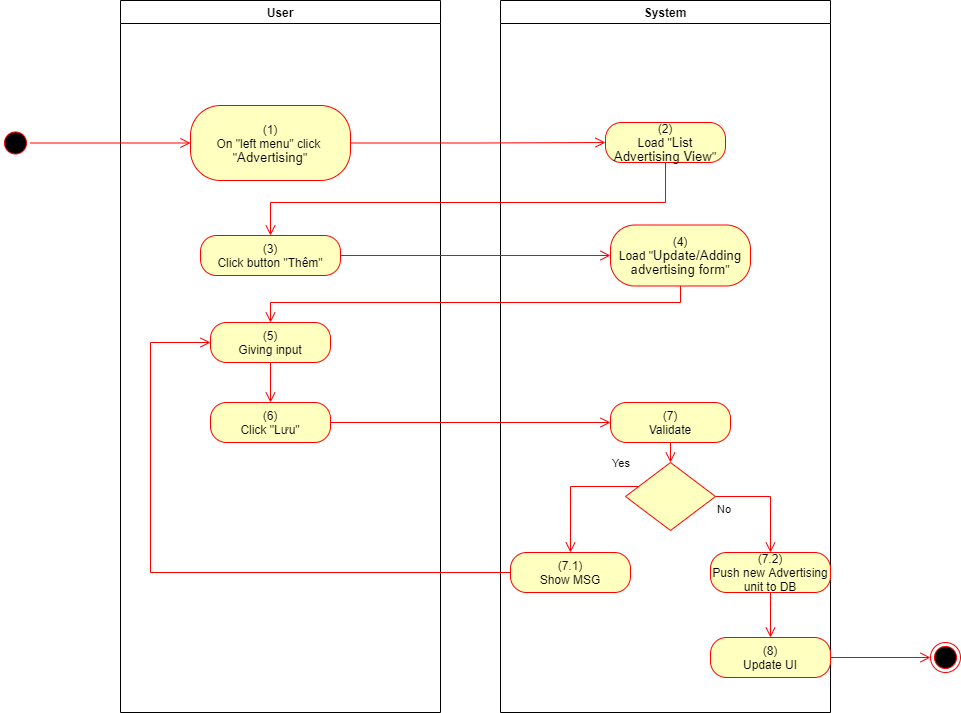

The diagram above was exported from draw.io. Its source (the exported page's mxGraphModel, read from the mxfile embedded in the PNG):
<mxGraphModel dx="1086" dy="806" grid="1" gridSize="10" guides="1" tooltips="1" connect="1" arrows="1" fold="1" page="1" pageScale="1" pageWidth="850" pageHeight="1100" math="0" shadow="0">
  <root>
    <mxCell id="0" />
    <mxCell id="1" parent="0" />
    <mxCell id="DYUodawWYMGXXZc4Vhhr-1" value="User" style="swimlane;whiteSpace=wrap" parent="1" vertex="1">
      <mxGeometry x="140" y="128" width="320" height="712" as="geometry">
        <mxRectangle x="120" y="128" width="60" height="23" as="alternateBounds" />
      </mxGeometry>
    </mxCell>
    <mxCell id="DYUodawWYMGXXZc4Vhhr-2" value="&lt;span&gt;(1)&lt;/span&gt;&lt;br style=&quot;padding: 0px ; margin: 0px&quot;&gt;&lt;span&gt;On &quot;left menu&quot; click&amp;nbsp;&lt;/span&gt;&lt;br style=&quot;padding: 0px ; margin: 0px&quot;&gt;&lt;span&gt;&quot;&lt;/span&gt;&lt;span lang=&quot;EN-GB&quot; style=&quot;font-size: 10.0pt ; line-height: 107% ; font-family: &amp;#34;arial&amp;#34; , sans-serif&quot;&gt;Advertising&lt;/span&gt;&lt;span&gt;&quot;&lt;/span&gt;" style="rounded=1;whiteSpace=wrap;html=1;arcSize=40;fontColor=#000000;fillColor=#ffffc0;strokeColor=#ff0000;" parent="DYUodawWYMGXXZc4Vhhr-1" vertex="1">
      <mxGeometry x="70" y="105" width="160" height="75" as="geometry" />
    </mxCell>
    <mxCell id="DYUodawWYMGXXZc4Vhhr-3" value="(3)&lt;br&gt;Click button &quot;Thêm&quot;" style="rounded=1;whiteSpace=wrap;html=1;arcSize=40;fontColor=#000000;fillColor=#ffffc0;strokeColor=#ff0000;" parent="DYUodawWYMGXXZc4Vhhr-1" vertex="1">
      <mxGeometry x="80" y="235" width="140" height="40" as="geometry" />
    </mxCell>
    <mxCell id="DYUodawWYMGXXZc4Vhhr-4" value="(6)&lt;br&gt;Click &quot;Lưu&quot;" style="rounded=1;whiteSpace=wrap;html=1;arcSize=40;fontColor=#000000;fillColor=#ffffc0;strokeColor=#ff0000;" parent="DYUodawWYMGXXZc4Vhhr-1" vertex="1">
      <mxGeometry x="90" y="402" width="120" height="40" as="geometry" />
    </mxCell>
    <mxCell id="DYUodawWYMGXXZc4Vhhr-5" value="(5)&lt;br&gt;Giving input" style="rounded=1;whiteSpace=wrap;html=1;arcSize=40;fontColor=#000000;fillColor=#ffffc0;strokeColor=#ff0000;" parent="DYUodawWYMGXXZc4Vhhr-1" vertex="1">
      <mxGeometry x="90" y="322" width="120" height="40" as="geometry" />
    </mxCell>
    <mxCell id="DYUodawWYMGXXZc4Vhhr-6" value="" style="edgeStyle=orthogonalEdgeStyle;html=1;verticalAlign=bottom;endArrow=open;endSize=8;strokeColor=#ff0000;rounded=0;entryX=0.5;entryY=0;entryDx=0;entryDy=0;" parent="DYUodawWYMGXXZc4Vhhr-1" source="DYUodawWYMGXXZc4Vhhr-5" target="DYUodawWYMGXXZc4Vhhr-4" edge="1">
      <mxGeometry relative="1" as="geometry">
        <mxPoint x="330" y="402" as="targetPoint" />
      </mxGeometry>
    </mxCell>
    <mxCell id="DYUodawWYMGXXZc4Vhhr-7" value="System" style="swimlane;whiteSpace=wrap;startSize=23;" parent="1" vertex="1">
      <mxGeometry x="520" y="128" width="330" height="712" as="geometry" />
    </mxCell>
    <mxCell id="DYUodawWYMGXXZc4Vhhr-8" value="(2)&lt;br&gt;Load &quot;&lt;span lang=&quot;EN-GB&quot; style=&quot;font-size: 10.0pt ; line-height: 107% ; font-family: &amp;#34;arial&amp;#34; , sans-serif&quot;&gt;List Advertising View&lt;/span&gt;&quot;" style="rounded=1;whiteSpace=wrap;html=1;arcSize=40;fontColor=#000000;fillColor=#ffffc0;strokeColor=#ff0000;" parent="DYUodawWYMGXXZc4Vhhr-7" vertex="1">
      <mxGeometry x="105" y="122" width="120" height="40" as="geometry" />
    </mxCell>
    <mxCell id="DYUodawWYMGXXZc4Vhhr-9" value="(7)&lt;br&gt;Validate" style="rounded=1;whiteSpace=wrap;html=1;arcSize=40;fontColor=#000000;fillColor=#ffffc0;strokeColor=#ff0000;" parent="DYUodawWYMGXXZc4Vhhr-7" vertex="1">
      <mxGeometry x="110" y="402" width="120" height="40" as="geometry" />
    </mxCell>
    <mxCell id="DYUodawWYMGXXZc4Vhhr-10" value="" style="edgeStyle=orthogonalEdgeStyle;html=1;verticalAlign=bottom;endArrow=open;endSize=8;strokeColor=#ff0000;rounded=0;entryX=0.5;entryY=0;entryDx=0;entryDy=0;" parent="DYUodawWYMGXXZc4Vhhr-7" source="DYUodawWYMGXXZc4Vhhr-9" target="DYUodawWYMGXXZc4Vhhr-11" edge="1">
      <mxGeometry relative="1" as="geometry">
        <mxPoint x="165" y="442" as="targetPoint" />
      </mxGeometry>
    </mxCell>
    <mxCell id="DYUodawWYMGXXZc4Vhhr-11" value="" style="rhombus;whiteSpace=wrap;html=1;fillColor=#ffffc0;strokeColor=#ff0000;" parent="DYUodawWYMGXXZc4Vhhr-7" vertex="1">
      <mxGeometry x="125" y="462" width="90" height="68" as="geometry" />
    </mxCell>
    <mxCell id="DYUodawWYMGXXZc4Vhhr-12" value="No" style="edgeStyle=orthogonalEdgeStyle;html=1;align=left;verticalAlign=top;endArrow=open;endSize=8;strokeColor=#ff0000;rounded=0;exitX=1;exitY=0.5;exitDx=0;exitDy=0;" parent="DYUodawWYMGXXZc4Vhhr-7" source="DYUodawWYMGXXZc4Vhhr-11" target="DYUodawWYMGXXZc4Vhhr-13" edge="1">
      <mxGeometry x="-1" relative="1" as="geometry">
        <mxPoint x="170" y="552" as="targetPoint" />
      </mxGeometry>
    </mxCell>
    <mxCell id="DYUodawWYMGXXZc4Vhhr-13" value="(7.2)&lt;br&gt;Push new Advertising unit to DB" style="rounded=1;whiteSpace=wrap;html=1;arcSize=40;fontColor=#000000;fillColor=#ffffc0;strokeColor=#ff0000;" parent="DYUodawWYMGXXZc4Vhhr-7" vertex="1">
      <mxGeometry x="210" y="552" width="120" height="40" as="geometry" />
    </mxCell>
    <mxCell id="DYUodawWYMGXXZc4Vhhr-14" value="(8)&lt;br&gt;Update UI" style="rounded=1;whiteSpace=wrap;html=1;arcSize=40;fontColor=#000000;fillColor=#ffffc0;strokeColor=#ff0000;" parent="DYUodawWYMGXXZc4Vhhr-7" vertex="1">
      <mxGeometry x="210" y="637" width="120" height="40" as="geometry" />
    </mxCell>
    <mxCell id="DYUodawWYMGXXZc4Vhhr-15" value="" style="edgeStyle=orthogonalEdgeStyle;html=1;verticalAlign=bottom;endArrow=open;endSize=8;strokeColor=#ff0000;rounded=0;exitX=0.5;exitY=1;exitDx=0;exitDy=0;entryX=0.5;entryY=0;entryDx=0;entryDy=0;" parent="DYUodawWYMGXXZc4Vhhr-7" source="DYUodawWYMGXXZc4Vhhr-13" target="DYUodawWYMGXXZc4Vhhr-14" edge="1">
      <mxGeometry relative="1" as="geometry">
        <mxPoint x="170" y="642" as="targetPoint" />
      </mxGeometry>
    </mxCell>
    <mxCell id="DYUodawWYMGXXZc4Vhhr-16" value="(7.1)&lt;br&gt;Show MSG" style="rounded=1;whiteSpace=wrap;html=1;arcSize=40;fontColor=#000000;fillColor=#ffffc0;strokeColor=#ff0000;" parent="DYUodawWYMGXXZc4Vhhr-7" vertex="1">
      <mxGeometry x="10" y="552" width="120" height="40" as="geometry" />
    </mxCell>
    <mxCell id="DYUodawWYMGXXZc4Vhhr-17" value="Yes" style="edgeStyle=orthogonalEdgeStyle;html=1;align=left;verticalAlign=bottom;endArrow=open;endSize=8;strokeColor=#ff0000;rounded=0;entryX=0.5;entryY=0;entryDx=0;entryDy=0;" parent="DYUodawWYMGXXZc4Vhhr-7" source="DYUodawWYMGXXZc4Vhhr-11" target="DYUodawWYMGXXZc4Vhhr-16" edge="1">
      <mxGeometry x="-0.5793" y="-14" relative="1" as="geometry">
        <mxPoint x="70" y="552" as="targetPoint" />
        <Array as="points">
          <mxPoint x="70" y="486" />
        </Array>
        <mxPoint as="offset" />
      </mxGeometry>
    </mxCell>
    <mxCell id="DYUodawWYMGXXZc4Vhhr-18" value="(4)&lt;br&gt;Load &quot;&lt;span lang=&quot;EN-GB&quot; style=&quot;font-size: 10.0pt ; line-height: 107% ; font-family: &amp;#34;arial&amp;#34; , sans-serif&quot;&gt;Update/Adding&lt;br/&gt;advertising form&lt;/span&gt;&quot;" style="rounded=1;whiteSpace=wrap;html=1;arcSize=40;fontColor=#000000;fillColor=#ffffc0;strokeColor=#ff0000;" parent="DYUodawWYMGXXZc4Vhhr-7" vertex="1">
      <mxGeometry x="110" y="224.5" width="140" height="61" as="geometry" />
    </mxCell>
    <mxCell id="DYUodawWYMGXXZc4Vhhr-19" value="" style="ellipse;html=1;shape=startState;fillColor=#000000;strokeColor=#ff0000;" parent="1" vertex="1">
      <mxGeometry x="20" y="255.5" width="30" height="30" as="geometry" />
    </mxCell>
    <mxCell id="DYUodawWYMGXXZc4Vhhr-20" value="" style="edgeStyle=orthogonalEdgeStyle;html=1;verticalAlign=bottom;endArrow=open;endSize=8;strokeColor=#ff0000;rounded=0;entryX=0;entryY=0.5;entryDx=0;entryDy=0;" parent="1" source="DYUodawWYMGXXZc4Vhhr-19" target="DYUodawWYMGXXZc4Vhhr-2" edge="1">
      <mxGeometry relative="1" as="geometry">
        <mxPoint x="200" y="253" as="targetPoint" />
      </mxGeometry>
    </mxCell>
    <mxCell id="DYUodawWYMGXXZc4Vhhr-21" value="" style="edgeStyle=orthogonalEdgeStyle;html=1;verticalAlign=bottom;endArrow=open;endSize=8;strokeColor=#ff0000;rounded=0;entryX=0;entryY=0.5;entryDx=0;entryDy=0;" parent="1" source="DYUodawWYMGXXZc4Vhhr-2" target="DYUodawWYMGXXZc4Vhhr-8" edge="1">
      <mxGeometry relative="1" as="geometry">
        <mxPoint x="600" y="271" as="targetPoint" />
      </mxGeometry>
    </mxCell>
    <mxCell id="DYUodawWYMGXXZc4Vhhr-22" value="" style="edgeStyle=orthogonalEdgeStyle;html=1;verticalAlign=bottom;endArrow=open;endSize=8;strokeColor=#ff0000;rounded=0;entryX=0.5;entryY=0;entryDx=0;entryDy=0;" parent="1" source="DYUodawWYMGXXZc4Vhhr-8" target="DYUodawWYMGXXZc4Vhhr-3" edge="1">
      <mxGeometry relative="1" as="geometry">
        <mxPoint x="685" y="350" as="targetPoint" />
        <Array as="points">
          <mxPoint x="685" y="330" />
          <mxPoint x="290" y="330" />
        </Array>
      </mxGeometry>
    </mxCell>
    <mxCell id="DYUodawWYMGXXZc4Vhhr-23" value="" style="edgeStyle=orthogonalEdgeStyle;html=1;verticalAlign=bottom;endArrow=open;endSize=8;strokeColor=#ff0000;rounded=0;entryX=0;entryY=0.5;entryDx=0;entryDy=0;" parent="1" source="DYUodawWYMGXXZc4Vhhr-4" target="DYUodawWYMGXXZc4Vhhr-9" edge="1">
      <mxGeometry relative="1" as="geometry">
        <mxPoint x="280" y="570" as="targetPoint" />
      </mxGeometry>
    </mxCell>
    <mxCell id="DYUodawWYMGXXZc4Vhhr-24" value="" style="ellipse;html=1;shape=endState;fillColor=#000000;strokeColor=#ff0000;" parent="1" vertex="1">
      <mxGeometry x="950" y="770" width="30" height="30" as="geometry" />
    </mxCell>
    <mxCell id="DYUodawWYMGXXZc4Vhhr-25" value="" style="edgeStyle=orthogonalEdgeStyle;html=1;verticalAlign=bottom;endArrow=open;endSize=8;strokeColor=#ff0000;rounded=0;exitX=1;exitY=0.5;exitDx=0;exitDy=0;entryX=0;entryY=0.5;entryDx=0;entryDy=0;" parent="1" source="DYUodawWYMGXXZc4Vhhr-14" target="DYUodawWYMGXXZc4Vhhr-24" edge="1">
      <mxGeometry relative="1" as="geometry">
        <mxPoint x="820" y="760" as="targetPoint" />
        <mxPoint x="820" y="700" as="sourcePoint" />
      </mxGeometry>
    </mxCell>
    <mxCell id="DYUodawWYMGXXZc4Vhhr-26" value="" style="edgeStyle=orthogonalEdgeStyle;html=1;verticalAlign=bottom;endArrow=open;endSize=8;strokeColor=#ff0000;rounded=0;entryX=0;entryY=0.5;entryDx=0;entryDy=0;" parent="1" source="DYUodawWYMGXXZc4Vhhr-16" target="DYUodawWYMGXXZc4Vhhr-5" edge="1">
      <mxGeometry relative="1" as="geometry">
        <mxPoint x="590" y="780" as="targetPoint" />
        <Array as="points">
          <mxPoint x="170" y="700" />
          <mxPoint x="170" y="470" />
        </Array>
      </mxGeometry>
    </mxCell>
    <mxCell id="DYUodawWYMGXXZc4Vhhr-27" value="" style="edgeStyle=orthogonalEdgeStyle;html=1;verticalAlign=bottom;endArrow=open;endSize=8;strokeColor=#ff0000;rounded=0;entryX=0;entryY=0.5;entryDx=0;entryDy=0;" parent="1" source="DYUodawWYMGXXZc4Vhhr-3" target="DYUodawWYMGXXZc4Vhhr-18" edge="1">
      <mxGeometry relative="1" as="geometry">
        <mxPoint x="280" y="463" as="targetPoint" />
      </mxGeometry>
    </mxCell>
    <mxCell id="DYUodawWYMGXXZc4Vhhr-28" value="" style="edgeStyle=orthogonalEdgeStyle;html=1;verticalAlign=bottom;endArrow=open;endSize=8;strokeColor=#ff0000;rounded=0;entryX=0.5;entryY=0;entryDx=0;entryDy=0;" parent="1" source="DYUodawWYMGXXZc4Vhhr-18" target="DYUodawWYMGXXZc4Vhhr-5" edge="1">
      <mxGeometry relative="1" as="geometry">
        <mxPoint x="690" y="460" as="targetPoint" />
        <Array as="points">
          <mxPoint x="700" y="430" />
          <mxPoint x="290" y="430" />
        </Array>
      </mxGeometry>
    </mxCell>
  </root>
</mxGraphModel>